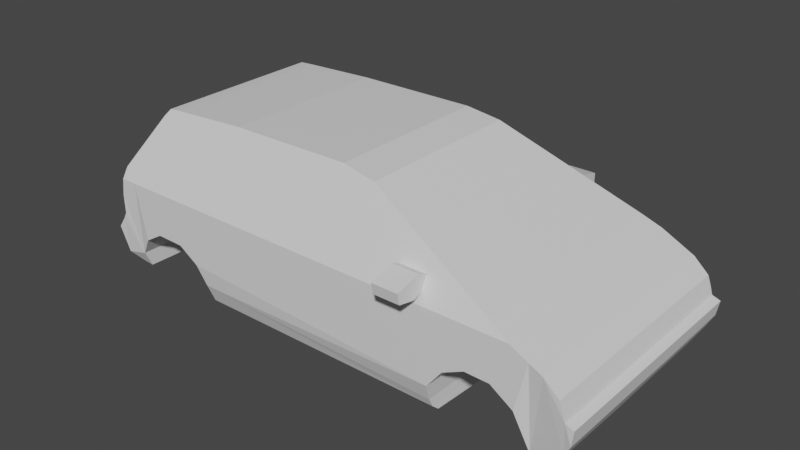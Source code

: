 # Source: twingo.blend  (saved by Blender 2.91.10; exported with 4.5.12 LTS)
import bpy
from mathutils import Matrix  # noqa: F401  (used for matrix-valued properties, if any)

bpy.ops.wm.read_factory_settings(use_empty=True)
scene = bpy.context.scene
scene.name = 'Scene'

# ---- collections
col_collection = bpy.data.collections.new('Collection'); scene.collection.children.link(col_collection)

# ---- materials (node trees are filled in below, after node groups)
mat_material = bpy.data.materials.new('Material')
mat_material.alpha_threshold = 0.0
mat_material.use_transparent_shadow = False
mat_material.line_color = (0.0, 0.0, 0.0, 1.0)

# ---- material node trees
mat_material.use_nodes = True; mat_material.node_tree.nodes.clear()
_N = mat_material.node_tree.nodes; _L = mat_material.node_tree.links
n0 = _N.new('ShaderNodeOutputMaterial'); n0.name = 'Material Output'; n0.location = (300, 300)
n1 = _N.new('ShaderNodeBsdfPrincipled'); n1.name = 'Principled BSDF'; n1.location = (10, 300)
n1.distribution = 'GGX'
n1.subsurface_method = 'BURLEY'
n1.inputs[2].default_value = 0.4
n1.inputs[3].default_value = 1.45
n1.inputs[27].default_value = (0.0, 0.0, 0.0, 1.0)
n1.inputs[28].default_value = 1.0
_L.new(n1.outputs[0], n0.inputs[0])
n0.is_active_output = True

# ---- world
world_world = bpy.data.worlds.new('World'); scene.world = world_world
world_world.use_nodes = True; world_world.node_tree.nodes.clear()
_N = world_world.node_tree.nodes; _L = world_world.node_tree.links
n0 = _N.new('ShaderNodeOutputWorld'); n0.name = 'World Output'; n0.location = (300, 300)
n1 = _N.new('ShaderNodeBackground'); n1.name = 'Background'; n1.location = (10, 300)
n1.inputs[0].default_value = (0.05088, 0.05088, 0.05088, 1.0)
_L.new(n1.outputs[0], n0.inputs[0])
n0.is_active_output = True
world_world.color = (0.05088, 0.05088, 0.05088)
world_world.use_sun_shadow = False
world_world.sun_shadow_jitter_overblur = 0.0

# ---- meshes
me_cube = bpy.data.meshes.new('Cube')
me_cube.from_pydata([(0.2517, 0.5477, 1.565), (0.2517, 0.3929, 2.955), (-6.808, 0.4328, 1.904), (-6.808, 0.5477, 1.649), (-1.233, 0.5477, 1.565), (-5.36, 0.5477, 1.565), (-5.353, 0.6509, 1.476), (-1.224, 0.6509, 1.476), (0.5935, 0.5477, 1.565), (0.4556, 0.3929, 2.853), (0.6919, 0.3929, 2.637), (0.751, 0.3929, 2.473), (0.7838, 0.3929, 2.361), (0.915, 0.3929, 2.315), (0.8822, 0.3929, 2.072), (0.7772, 0.4328, 1.878), (0.07497, 0.3929, 2.203), (-0.2729, 0.3929, 2.433), (-0.6535, 0.3929, 2.44), (-0.9882, 0.3929, 2.276), (-1.224, 0.3929, 1.967), (-1.244, 0.4844, 1.703), (-5.379, 0.4328, 1.858), (-5.536, 0.3929, 2.164), (-5.865, 0.3929, 2.374), (-6.33, 0.3929, 2.381), (-6.639, 0.3929, 2.197), (-6.993, 0.5477, 1.663), (-7.171, 0.4328, 1.813), (-7.295, 0.3929, 2.23), (-7.171, 0.3929, 2.407), (-7.111, 0.3929, 2.519), (-7.118, 0.3929, 2.827), (0.2517, 4.113, 2.955), (0.2517, 3.935, 1.561), (0.5935, 3.935, 1.561), (-6.808, 4.046, 1.911), (-6.808, 3.992, 1.642), (-1.233, 3.935, 1.561), (-5.36, 3.935, 1.561), (-5.353, 3.748, 1.48), (-1.224, 3.748, 1.48), (0.4556, 4.113, 2.853), (0.6919, 4.113, 2.637), (0.751, 4.113, 2.473), (0.7838, 4.113, 2.361), (0.915, 4.113, 2.315), (0.8822, 4.085, 2.092), (0.7772, 4.046, 1.885), (0.07497, 4.113, 2.203), (-0.2729, 4.113, 2.433), (-0.6535, 4.113, 2.44), (-0.9882, 4.113, 2.276), (-1.224, 4.085, 1.987), (-1.244, 3.992, 1.714), (-5.379, 4.046, 1.865), (-5.536, 4.113, 2.164), (-5.865, 4.113, 2.374), (-6.33, 4.113, 2.381), (-6.639, 4.113, 2.197), (-6.993, 3.992, 1.655), (-7.171, 4.046, 1.819), (-7.295, 4.113, 2.23), (-7.171, 4.113, 2.407), (-7.111, 4.113, 2.519), (-7.118, 4.113, 2.827), (-6.422, 0.9017, 4.231), (-6.808, 0.6457, 3.661), (-6.422, 0.9017, 4.231), (-7.079, 0.3929, 3.097), (-6.969, 0.5332, 3.41), (-6.232, 0.9076, 4.245), (-2.501, 0.8995, 4.227), (-0.3626, 0.4665, 3.261), (-6.808, 0.3929, 3.097), (-3.048, 0.9403, 4.318), (-7.052, 0.4748, 3.28), (-0.6921, 0.5332, 3.41), (-0.03353, 0.3929, 3.097), (-6.514, 0.8516, 4.12), (-5.005, 0.934, 4.304), (-6.514, 0.8516, 4.12), (-0.3626, 4.048, 3.261), (-5.005, 3.595, 4.304), (-6.969, 3.983, 3.41), (-6.514, 3.675, 4.12), (-6.232, 3.621, 4.245), (-7.077, 4.113, 3.112), (-6.514, 3.675, 4.12), (-2.501, 3.628, 4.227), (-6.808, 3.874, 3.661), (-3.048, 3.589, 4.318), (-6.808, 4.113, 3.112), (-7.052, 4.04, 3.28), (-6.422, 3.626, 4.231), (-6.422, 3.626, 4.231), (-0.6921, 3.983, 3.41), (-0.0643, 4.113, 3.112), (-1.367, 4.113, 3.112), (-1.787, 4.113, 3.112), (-1.367, 0.5111, 3.361), (-1.787, 0.5111, 3.361), (-1.367, 4.005, 3.361), (-1.787, 4.005, 3.361), (-1.781, 0.3929, 3.097), (-1.367, 0.3929, 3.097), (-1.367, 3.958, 3.469), (-1.787, 3.958, 3.469), (-1.367, 0.5551, 3.459), (-1.787, 0.5551, 3.459), (-1.787, 4.473, 3.43), (-0.3146, 4.058, 3.237), (-1.787, 4.273, 3.182), (-1.787, 4.471, 3.268), (-1.787, 4.098, 3.53), (-1.367, 4.098, 3.53), (-1.787, 4.282, 3.481), (-1.367, 4.058, 3.237), (-1.367, 4.282, 3.481), (-7.059, 4.058, 3.237), (-1.367, 4.471, 3.268), (-1.367, 4.473, 3.43), (-1.787, 4.058, 3.237), (-1.367, 3.983, 3.41), (-1.787, 3.983, 3.41), (-1.787, 0.4071, 3.525), (-1.367, 0.006734, 3.426), (-1.784, 0.006734, 3.426), (-1.367, 0.4071, 3.525), (-1.787, 0.2379, 3.483), (-1.367, 0.2379, 3.483), (-1.367, 0.4665, 3.261), (-1.367, 0.03942, 3.256), (-1.781, 0.03942, 3.256), (-1.785, 0.4665, 3.261), (-7.055, 0.4665, 3.261), (-1.367, 0.3196, 3.197), (-1.783, 0.3196, 3.197), (-7.118, 3.735, 2.827), (-7.111, 3.328, 2.519), (-7.171, 3.18, 2.407), (-7.295, 2.946, 2.23), (-7.171, 2.383, 1.803), (-6.993, 2.166, 1.639), (-6.808, 2.148, 1.626), (-6.808, 2.504, 1.895), (-6.639, 2.903, 2.197), (-6.33, 3.146, 2.381), (-5.865, 3.137, 2.374), (-5.536, 2.86, 2.164), (-5.379, 2.443, 1.849), (-5.36, 2.036, 1.541), (-5.353, 1.863, 1.41), (-1.224, 1.863, 1.41), (-1.233, 2.036, 1.541), (-1.244, 2.244, 1.698), (-1.224, 2.599, 1.967), (-0.9882, 3.007, 2.276), (-0.6535, 3.224, 2.44), (-0.2729, 3.215, 2.433), (0.07497, 2.912, 2.203), (0.2517, 2.036, 1.541), (0.5935, 2.036, 1.541), (0.7772, 2.469, 1.869), (0.8822, 2.738, 2.072), (0.915, 3.059, 2.315), (0.7838, 3.12, 2.361), (0.751, 3.267, 2.473), (0.6919, 3.484, 2.637), (0.4556, 3.77, 2.853), (0.2517, 3.904, 2.955), (-1.367, 4.265, 3.178), (-1.367, 4.377, 3.455)], [], [(0, 16, 17, 18, 19, 20, 21, 4, 5, 22, 23, 24, 25, 26, 2, 74, 104, 105, 78, 1), (8, 0, 1, 9, 10, 11, 12, 13, 14, 15), (7, 6, 5, 4), (35, 48, 47, 46, 45, 44, 43, 42, 33, 34), (41, 38, 39, 40), (145, 146, 59, 36), (170, 97, 33), (143, 144, 37, 60), (144, 145, 36, 37), (160, 161, 34, 49), (142, 143, 60, 61), (159, 160, 49, 50), (141, 142, 61, 62), (158, 159, 50, 51), (140, 141, 62, 63), (152, 153, 41, 40), (157, 158, 51, 52), (139, 140, 63, 64), (169, 170, 33, 42), (156, 157, 52, 53), (138, 139, 64, 65), (168, 169, 42, 43), (155, 156, 53, 54), (167, 168, 43, 44), (154, 155, 54, 38), (166, 167, 44, 45), (150, 151, 39, 55), (165, 166, 45, 46), (149, 150, 55, 56), (164, 165, 46, 47), (148, 149, 56, 57), (163, 164, 47, 48), (161, 162, 35, 34), (147, 148, 57, 58), (162, 163, 48, 35), (153, 154, 38, 41), (146, 147, 58, 59), (151, 152, 40, 39), (67, 70, 84, 90), (73, 77, 96, 82), (71, 68, 94, 86), (87, 138, 65), (80, 71, 86, 83), (75, 80, 83, 91), (70, 76, 93, 84), (69, 74, 2, 3, 27, 28, 29, 30, 31, 32), (66, 81, 88, 95), (79, 67, 90, 85), (77, 72, 89, 96), (72, 75, 91, 89), (92, 87, 65, 64, 63, 62, 61, 60, 37, 36), (70, 101, 134, 135, 76), (77, 100, 101, 70, 67, 79, 81, 66, 68, 71, 80, 75, 72), (103, 122, 112, 113, 110, 116), (102, 103, 124, 123), (103, 116, 114, 124), (100, 131, 136, 132, 126, 130), (109, 108, 128, 125), (101, 100, 108, 109), (100, 130, 128, 108), (120, 171, 117, 102, 118, 172, 121), (119, 111, 82, 96, 84, 93), (123, 115, 118, 102), (84, 96, 89, 91, 83, 86, 94, 95, 88, 85, 90), (123, 124, 107, 106), (125, 129, 101, 109), (133, 137, 134, 101, 129, 127), (73, 131, 100, 77), (9, 1, 170, 169), (10, 9, 169, 168), (11, 10, 168, 167), (12, 11, 167, 166), (13, 12, 166, 165), (14, 13, 165, 164), (15, 14, 164, 163), (8, 15, 163, 162), (0, 8, 162, 161), (16, 0, 161, 160), (17, 16, 160, 159), (18, 17, 159, 158), (19, 18, 158, 157), (20, 19, 157, 156), (21, 20, 156, 155), (4, 21, 155, 154), (7, 4, 154, 153), (6, 7, 153, 152), (5, 6, 152, 151), (22, 5, 151, 150), (23, 22, 150, 149), (24, 23, 149, 148), (25, 24, 148, 147), (26, 25, 147, 146), (2, 26, 146, 145), (3, 2, 145, 144), (27, 3, 144, 143), (28, 27, 143, 142), (29, 28, 142, 141), (30, 29, 141, 140), (31, 30, 140, 139), (32, 31, 139, 138), (1, 78, 73, 82, 111, 97, 170), (76, 135, 69, 32, 138, 87, 119, 93), (87, 92, 99, 98, 97, 111, 119), (33, 97, 98, 99, 92, 36, 59, 58, 57, 56, 55, 39, 38, 54, 53, 52, 51, 50, 49, 34), (69, 135, 134, 131, 73, 78, 105, 104, 74), (131, 100, 101, 134), (123, 124, 114, 115), (116, 110, 121, 172, 118, 115, 114), (113, 120, 121, 110), (122, 117, 171, 112), (112, 171, 120, 113), (128, 130, 129, 125), (130, 126, 127, 129), (132, 133, 127, 126), (131, 134, 137, 136), (136, 137, 133, 132)])
_uv = me_cube.uv_layers.new(name='UVMap')
_uv.uv.foreach_set('vector', [0.3914, 0.7724, 0.4742, 0.7777, 0.5029, 0.7881, 0.5037, 0.7994, 0.4832, 0.8094, 0.4447, 0.8165, 0.411, 0.8171, 0.3914, 0.8168, 0.3914, 0.9402, 0.4299, 0.9407, 0.4693, 0.9454, 0.4955, 0.9552, 0.4963, 0.9692, 0.4734, 0.9784, 0.4356, 0.9835, 0.5859, 0.9835, 0.5859, 0.8332, 0.5859, 0.8208, 0.5859, 0.7809, 0.5681, 0.7724, 0.3914, 0.7622, 0.3914, 0.7724, 0.5681, 0.7724, 0.5554, 0.7663, 0.5283, 0.7592, 0.5078, 0.7574, 0.4939, 0.7565, 0.4881, 0.7525, 0.4578, 0.7535, 0.4324, 0.7567, 0.375, 0.8165, 0.375, 0.9399, 0.3914, 0.9402, 0.3914, 0.8168, 0.3914, 0.7622, 0.4324, 0.7567, 0.4578, 0.7535, 0.4881, 0.7525, 0.4939, 0.7565, 0.5078, 0.7574, 0.5283, 0.7592, 0.5554, 0.7663, 0.5681, 0.7724, 0.3914, 0.7724, 0.375, 0.8165, 0.3914, 0.8168, 0.3914, 0.9402, 0.375, 0.9399, 0.4356, 0.9835, 0.4734, 0.9784, 0.4734, 0.9784, 0.4356, 0.9835, 0.5681, 0.7724, 0.5878, 0.7818, 0.5681, 0.7724, 0.4036, 0.989, 0.402, 0.9835, 0.402, 0.9835, 0.4036, 0.989, 0.402, 0.9835, 0.4356, 0.9835, 0.4356, 0.9835, 0.402, 0.9835, 0.4742, 0.7777, 0.3914, 0.7724, 0.3914, 0.7724, 0.4742, 0.7777, 0.4241, 0.9943, 0.4036, 0.989, 0.4036, 0.989, 0.4241, 0.9943, 0.5029, 0.7881, 0.4742, 0.7777, 0.4742, 0.7777, 0.5029, 0.7881, 0.4775, 0.998, 0.4241, 0.9943, 0.4241, 0.9943, 0.4775, 0.998, 0.5037, 0.7994, 0.5029, 0.7881, 0.5029, 0.7881, 0.5037, 0.7994, 0.4996, 0.9943, 0.4775, 0.998, 0.4775, 0.998, 0.4996, 0.9943, 0.375, 0.9399, 0.375, 0.8165, 0.375, 0.8165, 0.375, 0.9399, 0.4832, 0.8094, 0.5037, 0.7994, 0.5037, 0.7994, 0.4832, 0.8094, 0.5136, 0.9925, 0.4996, 0.9943, 0.4996, 0.9943, 0.5136, 0.9925, 0.5554, 0.7663, 0.5681, 0.7724, 0.5681, 0.7724, 0.5554, 0.7663, 0.4447, 0.8165, 0.4832, 0.8094, 0.4832, 0.8094, 0.4447, 0.8165, 0.5521, 0.9927, 0.5136, 0.9925, 0.5136, 0.9925, 0.5521, 0.9927, 0.5283, 0.7592, 0.5554, 0.7663, 0.5554, 0.7663, 0.5283, 0.7592, 0.411, 0.8171, 0.4447, 0.8165, 0.4447, 0.8165, 0.411, 0.8171, 0.5078, 0.7574, 0.5283, 0.7592, 0.5283, 0.7592, 0.5078, 0.7574, 0.3914, 0.8168, 0.411, 0.8171, 0.411, 0.8171, 0.3914, 0.8168, 0.4939, 0.7565, 0.5078, 0.7574, 0.5078, 0.7574, 0.4939, 0.7565, 0.4299, 0.9407, 0.3914, 0.9402, 0.3914, 0.9402, 0.4299, 0.9407, 0.4881, 0.7525, 0.4939, 0.7565, 0.4939, 0.7565, 0.4881, 0.7525, 0.4693, 0.9454, 0.4299, 0.9407, 0.4299, 0.9407, 0.4693, 0.9454, 0.4578, 0.7535, 0.4881, 0.7525, 0.4881, 0.7525, 0.4578, 0.7535, 0.4955, 0.9552, 0.4693, 0.9454, 0.4693, 0.9454, 0.4955, 0.9552, 0.4324, 0.7567, 0.4578, 0.7535, 0.4578, 0.7535, 0.4324, 0.7567, 0.3914, 0.7724, 0.3914, 0.7622, 0.3914, 0.7622, 0.3914, 0.7724, 0.4963, 0.9692, 0.4955, 0.9552, 0.4955, 0.9552, 0.4963, 0.9692, 0.3914, 0.7622, 0.4324, 0.7567, 0.4324, 0.7567, 0.3914, 0.7622, 0.375, 0.8165, 0.3914, 0.8168, 0.3914, 0.8168, 0.375, 0.8165, 0.4734, 0.9784, 0.4963, 0.9692, 0.4963, 0.9692, 0.4734, 0.9784, 0.3914, 0.9402, 0.375, 0.9399, 0.375, 0.9399, 0.3914, 0.9402, 0.625, 0.9835, 0.625, 0.9883, 0.625, 0.9883, 0.625, 0.9835, 0.6064, 0.7907, 0.625, 0.8006, 0.625, 0.8006, 0.6064, 0.7907, 0.625, 0.9662, 0.625, 0.9719, 0.625, 0.9719, 0.625, 0.9662, 0.5878, 0.9915, 0.5521, 0.9927, 0.5521, 0.9927, 0.625, 0.9295, 0.625, 0.9662, 0.625, 0.9662, 0.625, 0.9295, 0.625, 0.871, 0.625, 0.9295, 0.625, 0.9295, 0.625, 0.871, 0.625, 0.9883, 0.6087, 0.9908, 0.6087, 0.9908, 0.625, 0.9883, 0.5859, 0.9916, 0.5859, 0.9835, 0.4356, 0.9835, 0.402, 0.9835, 0.4036, 0.989, 0.4241, 0.9943, 0.4775, 0.998, 0.4996, 0.9943, 0.5136, 0.9925, 0.5521, 0.9927, 0.625, 0.9719, 0.625, 0.9747, 0.625, 0.9747, 0.625, 0.9719, 0.625, 0.9747, 0.625, 0.9835, 0.625, 0.9835, 0.625, 0.9747, 0.625, 0.8006, 0.625, 0.8547, 0.625, 0.8547, 0.625, 0.8006, 0.625, 0.8547, 0.625, 0.871, 0.625, 0.871, 0.625, 0.8547, 0.5878, 0.9835, 0.5878, 0.9915, 0.5521, 0.9927, 0.5136, 0.9925, 0.4996, 0.9943, 0.4775, 0.998, 0.4241, 0.9943, 0.4036, 0.989, 0.402, 0.9835, 0.4356, 0.9835, 0.625, 0.9883, 0.5998, 0.8333, 0.5945, 0.8333, 0.6064, 0.9908, 0.6087, 0.9908, 0.625, 0.8006, 0.6036, 0.8208, 0.5998, 0.8333, 0.625, 0.9883, 0.625, 0.9835, 0.625, 0.9747, 0.625, 0.9747, 0.625, 0.9719, 0.625, 0.9719, 0.625, 0.9662, 0.625, 0.9295, 0.625, 0.871, 0.625, 0.8547, 0.6005, 0.8333, 0.5942, 0.8333, 0.5878, 0.8333, 0.5878, 0.8333, 0.5947, 0.8333, 0.6005, 0.8333, 0.6041, 0.8208, 0.6005, 0.8333, 0.6005, 0.8333, 0.6041, 0.8208, 0.6005, 0.8333, 0.6005, 0.8333, 0.6005, 0.8333, 0.6005, 0.8333, 0.6036, 0.8208, 0.5969, 0.8208, 0.5897, 0.8208, 0.5859, 0.8208, 0.5946, 0.8208, 0.6036, 0.8208, 0.5998, 0.8333, 0.6036, 0.8208, 0.6036, 0.8208, 0.5998, 0.8333, 0.5998, 0.8333, 0.6036, 0.8208, 0.6036, 0.8208, 0.5998, 0.8333, 0.6036, 0.8208, 0.6036, 0.8208, 0.6036, 0.8208, 0.6036, 0.8208, 0.5878, 0.8208, 0.5919, 0.8208, 0.596, 0.8208, 0.6041, 0.8208, 0.6041, 0.8208, 0.6003, 0.8208, 0.5966, 0.8208, 0.6034, 0.9909, 0.6034, 0.7893, 0.6064, 0.7907, 0.625, 0.8006, 0.625, 0.9883, 0.6087, 0.9908, 0.6041, 0.8208, 0.6041, 0.8208, 0.6041, 0.8208, 0.6041, 0.8208, 0.625, 0.9883, 0.625, 0.8006, 0.625, 0.8547, 0.625, 0.871, 0.625, 0.9295, 0.625, 0.9662, 0.625, 0.9719, 0.625, 0.9719, 0.625, 0.9747, 0.625, 0.9747, 0.625, 0.9835, 0.6041, 0.8208, 0.6005, 0.8333, 0.6005, 0.8333, 0.6041, 0.8208, 0.5998, 0.8333, 0.5998, 0.8333, 0.5998, 0.8333, 0.5998, 0.8333, 0.5859, 0.8332, 0.5889, 0.8332, 0.5945, 0.8333, 0.5998, 0.8333, 0.5998, 0.8333, 0.5927, 0.8332, 0.6064, 0.7907, 0.5969, 0.8208, 0.6036, 0.8208, 0.625, 0.8006, 0.5554, 0.7663, 0.5681, 0.7724, 0.5681, 0.7724, 0.5554, 0.7663, 0.5283, 0.7592, 0.5554, 0.7663, 0.5554, 0.7663, 0.5283, 0.7592, 0.5078, 0.7574, 0.5283, 0.7592, 0.5283, 0.7592, 0.5078, 0.7574, 0.4939, 0.7565, 0.5078, 0.7574, 0.5078, 0.7574, 0.4939, 0.7565, 0.4881, 0.7525, 0.4939, 0.7565, 0.4939, 0.7565, 0.4881, 0.7525, 0.4578, 0.7535, 0.4881, 0.7525, 0.4881, 0.7525, 0.4578, 0.7535, 0.4324, 0.7567, 0.4578, 0.7535, 0.4578, 0.7535, 0.4324, 0.7567, 0.3914, 0.7622, 0.4324, 0.7567, 0.4324, 0.7567, 0.3914, 0.7622, 0.3914, 0.7724, 0.3914, 0.7622, 0.3914, 0.7622, 0.3914, 0.7724, 0.4742, 0.7777, 0.3914, 0.7724, 0.3914, 0.7724, 0.4742, 0.7777, 0.5029, 0.7881, 0.4742, 0.7777, 0.4742, 0.7777, 0.5029, 0.7881, 0.5037, 0.7994, 0.5029, 0.7881, 0.5029, 0.7881, 0.5037, 0.7994, 0.4832, 0.8094, 0.5037, 0.7994, 0.5037, 0.7994, 0.4832, 0.8094, 0.4447, 0.8165, 0.4832, 0.8094, 0.4832, 0.8094, 0.4447, 0.8165, 0.411, 0.8171, 0.4447, 0.8165, 0.4447, 0.8165, 0.411, 0.8171, 0.3914, 0.8168, 0.411, 0.8171, 0.411, 0.8171, 0.3914, 0.8168, 0.375, 0.8165, 0.3914, 0.8168, 0.3914, 0.8168, 0.375, 0.8165, 0.375, 0.9399, 0.375, 0.8165, 0.375, 0.8165, 0.375, 0.9399, 0.3914, 0.9402, 0.375, 0.9399, 0.375, 0.9399, 0.3914, 0.9402, 0.4299, 0.9407, 0.3914, 0.9402, 0.3914, 0.9402, 0.4299, 0.9407, 0.4693, 0.9454, 0.4299, 0.9407, 0.4299, 0.9407, 0.4693, 0.9454, 0.4955, 0.9552, 0.4693, 0.9454, 0.4693, 0.9454, 0.4955, 0.9552, 0.4963, 0.9692, 0.4955, 0.9552, 0.4955, 0.9552, 0.4963, 0.9692, 0.4734, 0.9784, 0.4963, 0.9692, 0.4963, 0.9692, 0.4734, 0.9784, 0.4356, 0.9835, 0.4734, 0.9784, 0.4734, 0.9784, 0.4356, 0.9835, 0.402, 0.9835, 0.4356, 0.9835, 0.4356, 0.9835, 0.402, 0.9835, 0.4036, 0.989, 0.402, 0.9835, 0.402, 0.9835, 0.4036, 0.989, 0.4241, 0.9943, 0.4036, 0.989, 0.4036, 0.989, 0.4241, 0.9943, 0.4775, 0.998, 0.4241, 0.9943, 0.4241, 0.9943, 0.4775, 0.998, 0.4996, 0.9943, 0.4775, 0.998, 0.4775, 0.998, 0.4996, 0.9943, 0.5136, 0.9925, 0.4996, 0.9943, 0.4996, 0.9943, 0.5136, 0.9925, 0.5521, 0.9927, 0.5136, 0.9925, 0.5136, 0.9925, 0.5521, 0.9927, 0.5681, 0.7724, 0.5859, 0.7809, 0.6064, 0.7907, 0.6064, 0.7907, 0.6034, 0.7893, 0.5878, 0.7818, 0.5681, 0.7724, 0.6087, 0.9908, 0.6064, 0.9908, 0.5859, 0.9916, 0.5521, 0.9927, 0.5521, 0.9927, 0.5878, 0.9915, 0.6034, 0.9909, 0.6087, 0.9908, 0.5878, 0.9915, 0.5878, 0.9835, 0.0, 0.0, 0.0, 0.0, 0.5878, 0.7818, 0.6034, 0.7893, 0.6034, 0.9909, 0.5681, 0.7724, 0.5878, 0.7818, 0.0, 0.0, 0.0, 0.0, 0.5878, 0.9835, 0.4356, 0.9835, 0.4734, 0.9784, 0.4963, 0.9692, 0.4955, 0.9552, 0.4693, 0.9454, 0.4299, 0.9407, 0.3914, 0.9402, 0.3914, 0.8168, 0.411, 0.8171, 0.4447, 0.8165, 0.4832, 0.8094, 0.5037, 0.7994, 0.5029, 0.7881, 0.4742, 0.7777, 0.3914, 0.7724, 0.5859, 0.9916, 0.6064, 0.9908, 0.5945, 0.8333, 0.5969, 0.8208, 0.6064, 0.7907, 0.5859, 0.7809, 0.5859, 0.8208, 0.5859, 0.8332, 0.5859, 0.9835, 0.0, 0.0, 0.0, 0.0, 0.0, 0.0, 0.0, 0.0, 0.6041, 0.8208, 0.6005, 0.8333, 0.6005, 0.8333, 0.6041, 0.8208, 0.6005, 0.8333, 0.5947, 0.8333, 0.5966, 0.8208, 0.6003, 0.8208, 0.6041, 0.8208, 0.6041, 0.8208, 0.6005, 0.8333, 0.5878, 0.8333, 0.5878, 0.8208, 0.5966, 0.8208, 0.5947, 0.8333, 0.5942, 0.8333, 0.596, 0.8208, 0.5919, 0.8208, 0.5878, 0.8333, 0.5878, 0.8333, 0.5919, 0.8208, 0.5878, 0.8208, 0.5878, 0.8333, 0.6036, 0.8208, 0.6036, 0.8208, 0.5998, 0.8333, 0.5998, 0.8333, 0.6036, 0.8208, 0.5946, 0.8208, 0.5927, 0.8332, 0.5998, 0.8333, 0.5859, 0.8208, 0.5859, 0.8332, 0.5927, 0.8332, 0.5946, 0.8208, 0.5969, 0.8208, 0.5945, 0.8333, 0.5889, 0.8332, 0.5897, 0.8208, 0.5897, 0.8208, 0.5889, 0.8332, 0.5859, 0.8332, 0.5859, 0.8208])
me_cube.materials.append(mat_material)
me_cube.use_remesh_preserve_volume = False
me_cube.use_remesh_preserve_attributes = False
me_cube.use_mirror_vertex_groups = False
me_cube.update()

# ---- objects
ob_cube = bpy.data.objects.new('Cube', me_cube)
ob_empty = bpy.data.objects.new('Empty', None)

# ---- transforms, parenting, visibility, modifiers, constraints
ob_cube.location = (1.129, 6.066e-07, 4.515)
ob_cube.lock_rotations_4d = False
ob_cube.empty_display_type = 'ARROWS'
ob_cube.lineart.crease_threshold = 0.0
_m = ob_cube.modifiers.new('Mirror', 'MIRROR')
_m.use_axis = (False, False, False)
_m.use_bisect_axis = (True, False, False)
_m.use_clip = True
ob_empty.location = (-9.894, -5.318e-08, 13.96)
ob_empty.rotation_euler = (1.571, 4.015e-11, 1.571)
ob_empty.empty_display_type = 'IMAGE'
ob_empty.empty_display_size = 13.65
ob_empty.empty_image_offset = (-0.007984, -1.408)
ob_empty.lineart.crease_threshold = 0.0

# ---- collection membership
col_collection.objects.link(ob_cube)
col_collection.objects.link(ob_empty)

# ---- scene / render settings (as saved in the file)
scene.frame_start = 1; scene.frame_end = 250; scene.frame_set(1)
scene.render.engine = 'BLENDER_EEVEE_NEXT'
scene.cycles.use_denoising = False
scene.cycles.samples = 128
scene.cycles.sampling_pattern = 'TABULATED_SOBOL'
scene.cycles.use_adaptive_sampling = False
scene.cycles.use_light_tree = False
scene.view_settings.view_transform = 'Filmic'
bpy.context.view_layer.update()

# ---- added for rendering (the .blend has no active camera and no usable light): camera, sun
cam_auto = bpy.data.cameras.new('AutoCamera')
cam_auto.lens = 50.0
cam_auto.sensor_width = 36.0
cam_auto.clip_end = 1000.0
ob_auto_camera = bpy.data.objects.new('AutoCamera', cam_auto)
scene.collection.objects.link(ob_auto_camera)
ob_auto_camera.location = (6.99514, -8.62781, 14.6241)
ob_auto_camera.rotation_euler = (1.09748, -7.21219e-08, 0.694738)
scene.camera = ob_auto_camera
light_auto_sun = bpy.data.lights.new('AutoSun', 'SUN')
light_auto_sun.energy = 3.0
light_auto_sun.angle = 0.0523599
ob_auto_sun = bpy.data.objects.new('AutoSun', light_auto_sun)
scene.collection.objects.link(ob_auto_sun)
ob_auto_sun.rotation_euler = (0.872665, 0.174533, 0.523599)
bpy.context.view_layer.update()
